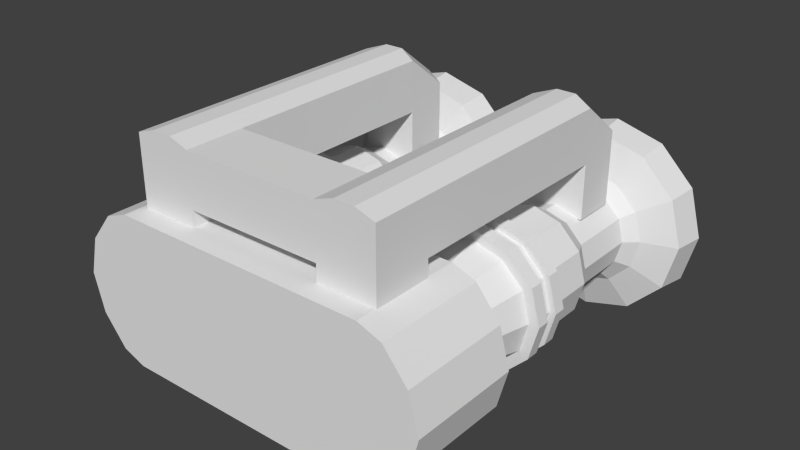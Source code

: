 # Source: dualRocketEngine.blend  (saved by Blender 2.76.0; exported with 4.5.12 LTS)
import bpy
from mathutils import Matrix  # noqa: F401  (used for matrix-valued properties, if any)

bpy.ops.wm.read_factory_settings(use_empty=True)
scene = bpy.context.scene
scene.name = 'Scene'

# ---- collections
col_collection_1 = bpy.data.collections.new('Collection 1'); scene.collection.children.link(col_collection_1)

# ---- world
world_world = bpy.data.worlds.new('World'); scene.world = world_world
world_world.color = (0.05088, 0.05088, 0.05088)
world_world.use_sun_shadow = False
world_world.sun_shadow_jitter_overblur = 0.0
world_world.cycles.sampling_method = 'MANUAL'
world_world.cycles.sample_map_resolution = 256

# ---- meshes
me_cube_004 = bpy.data.meshes.new('Cube.004')
me_cube_004.from_pydata([(-2.35, -0.8243, 1.388), (-2.35, 1.176, 1.388), (-2.35, -0.8243, -1.359), (-2.35, 1.176, -1.359), (2.35, -0.8243, 1.388), (2.35, 1.176, 1.388), (2.35, -0.8243, -1.359), (2.35, 1.176, -1.359), (-3.208, -0.8243, 0.7003), (-3.208, 1.176, 0.7003), (-3.208, 1.176, -0.6722), (-3.208, -0.8243, -0.6722), (3.208, 1.176, -0.6722), (3.208, -0.8243, -0.6722), (3.208, 1.176, 0.7003), (3.208, -0.8243, 0.7003), (-2.35, 1.176, 0.01404), (-2.35, -0.8243, 0.01404), (2.35, 1.176, 0.01404), (2.35, -0.8243, 0.01404), (-3.389, 1.176, 0.01404), (-3.389, -0.8243, 0.01404), (3.389, 1.176, 0.01404), (3.389, -0.8243, 0.01404), (-2.779, -0.8243, 1.229), (-2.779, -0.8243, -1.201), (-2.779, 1.176, -1.201), (-2.779, 1.176, 1.229), (-2.87, 1.176, 0.01404), (-2.87, -0.8243, 0.01404), (2.779, -0.8243, -1.201), (2.779, -0.8243, 1.229), (2.779, 1.176, 1.229), (2.779, 1.176, -1.201), (2.87, -0.8243, 0.01404), (2.87, 1.176, 0.01404), (-1.912, 2.38, -1.045), (-1.384, 2.38, -0.9035), (-1.912, 0.1758, -0.8413), (-1.912, 1.521, -0.8413), (-1.486, 0.1758, -0.727), (-1.486, 1.521, -0.727), (-1.174, 0.1758, -0.4148), (-1.174, 1.521, -0.4148), (-1.059, 0.1758, 0.01169), (-1.059, 1.521, 0.01169), (-1.174, 0.1758, 0.4382), (-1.174, 1.521, 0.4382), (-1.486, 0.1758, 0.7504), (-1.486, 1.521, 0.7504), (-1.912, 0.1758, 0.8647), (-1.912, 1.521, 0.8647), (-2.339, 0.1758, 0.7504), (-2.339, 1.521, 0.7504), (-2.651, 0.1758, 0.4382), (-2.651, 1.521, 0.4382), (-2.765, 0.1758, 0.01169), (-2.765, 1.521, 0.01169), (-2.651, 0.1758, -0.4148), (-2.651, 1.521, -0.4148), (-2.339, 0.1758, -0.727), (-2.339, 1.521, -0.727), (-0.997, 2.38, -0.5167), (-0.8554, 2.38, 0.01169), (-0.997, 2.38, 0.5401), (-1.384, 2.38, 0.9269), (-1.912, 2.38, 1.068), (-2.441, 2.38, 0.9269), (-2.827, 2.38, 0.5401), (-2.969, 2.38, 0.01169), (-2.827, 2.38, -0.5167), (-2.441, 2.38, -0.9035), (-1.912, 2.38, -1.232), (-2.534, 2.38, -1.065), (-2.989, 2.38, -0.61), (-3.156, 2.38, 0.01169), (-2.989, 2.38, 0.6334), (-2.534, 2.38, 1.088), (-1.912, 2.38, 1.255), (-1.291, 2.38, 1.088), (-0.8354, 2.38, 0.6334), (-0.6688, 2.38, 0.01169), (-0.8354, 2.38, -0.61), (-1.291, 2.38, -1.065), (-1.912, 2.618, -1.232), (-2.534, 2.618, -1.065), (-2.989, 2.618, -0.61), (-3.156, 2.618, 0.01169), (-2.989, 2.618, 0.6334), (-2.534, 2.618, 1.088), (-1.912, 2.618, 1.255), (-1.291, 2.618, 1.088), (-0.8354, 2.618, 0.6334), (-0.6688, 2.618, 0.01169), (-0.8354, 2.618, -0.61), (-1.291, 2.618, -1.065), (-1.912, 2.618, -1.093), (-2.465, 2.618, -0.9451), (-2.869, 2.618, -0.5407), (-3.017, 2.618, 0.01169), (-2.869, 2.618, 0.5641), (-2.465, 2.618, 0.9685), (-1.912, 2.618, 1.117), (-1.36, 2.618, 0.9685), (-0.9554, 2.618, 0.5641), (-0.8074, 2.618, 0.01169), (-0.9554, 2.618, -0.5407), (-1.36, 2.618, -0.9451), (-1.912, 2.865, -1.093), (-2.465, 2.865, -0.9451), (-2.869, 2.865, -0.5407), (-3.017, 2.865, 0.01169), (-2.869, 2.865, 0.5641), (-2.465, 2.865, 0.9685), (-1.912, 2.865, 1.117), (-1.36, 2.865, 0.9685), (-0.9554, 2.865, 0.5641), (-0.8074, 2.865, 0.01169), (-0.9554, 2.865, -0.5407), (-1.36, 2.865, -0.9451), (-1.912, 2.865, -1.21), (-2.523, 2.865, -1.047), (-2.971, 2.865, -0.5994), (-3.134, 2.865, 0.01169), (-2.971, 2.865, 0.6228), (-2.523, 2.865, 1.07), (-1.912, 2.865, 1.234), (-1.301, 2.865, 1.07), (-0.8538, 2.865, 0.6228), (-0.6901, 2.865, 0.01169), (-0.8538, 2.865, -0.5994), (-1.301, 2.865, -1.047), (-1.912, 3.086, -1.21), (-2.523, 3.086, -1.047), (-2.971, 3.086, -0.5994), (-3.134, 3.086, 0.01169), (-2.971, 3.086, 0.6228), (-2.523, 3.086, 1.07), (-1.912, 3.086, 1.234), (-1.301, 3.086, 1.07), (-0.8538, 3.086, 0.6228), (-0.6901, 3.086, 0.01169), (-0.8538, 3.086, -0.5994), (-1.301, 3.086, -1.047), (-1.912, 3.086, -1.051), (-2.443, 3.086, -0.9084), (-2.832, 3.086, -0.5195), (-2.975, 3.086, 0.01169), (-2.832, 3.086, 0.5429), (-2.443, 3.086, 0.9317), (-1.912, 3.086, 1.074), (-1.381, 3.086, 0.9317), (-0.9922, 3.086, 0.5429), (-0.8498, 3.086, 0.01169), (-0.9922, 3.086, -0.5195), (-1.381, 3.086, -0.9084), (-1.912, 3.954, -1.051), (-2.443, 3.954, -0.9084), (-2.832, 3.954, -0.5195), (-2.975, 3.954, 0.01169), (-2.832, 3.954, 0.5429), (-2.443, 3.954, 0.9317), (-1.912, 3.954, 1.074), (-1.381, 3.954, 0.9317), (-0.9922, 3.954, 0.5429), (-0.8498, 3.954, 0.01169), (-0.9922, 3.954, -0.5195), (-1.381, 3.954, -0.9084), (-1.912, 4.37, -0.8065), (-2.321, 4.37, -0.6969), (-2.621, 4.37, -0.3974), (-2.73, 4.37, 0.01169), (-2.621, 4.37, 0.4208), (-2.321, 4.37, 0.7203), (-1.912, 4.37, 0.8299), (-1.503, 4.37, 0.7203), (-1.204, 4.37, 0.4208), (-1.094, 4.37, 0.01169), (-1.204, 4.37, -0.3974), (-1.503, 4.37, -0.6969), (-1.912, 5.57, -0.8065), (-2.321, 5.57, -0.6969), (-2.621, 5.57, -0.3974), (-2.73, 5.57, 0.01169), (-2.621, 5.57, 0.4208), (-2.321, 5.57, 0.7203), (-1.912, 5.57, 0.8299), (-1.503, 5.57, 0.7203), (-1.204, 5.57, 0.4208), (-1.094, 5.57, 0.01169), (-1.204, 5.57, -0.3974), (-1.503, 5.57, -0.6969), (-1.912, 5.973, -1.662), (-2.749, 5.973, -1.437), (-3.361, 5.973, -0.8249), (-3.585, 5.973, 0.01169), (-3.361, 5.973, 0.8483), (-2.749, 5.973, 1.461), (-1.912, 5.973, 1.685), (-1.076, 5.973, 1.461), (-0.4632, 5.973, 0.8483), (-0.239, 5.973, 0.01169), (-0.4632, 5.973, -0.8249), (-1.076, 5.973, -1.437), (-1.912, 6.548, -1.742), (-2.789, 6.548, -1.507), (-3.431, 6.548, -0.8653), (-3.666, 6.548, 0.01169), (-3.431, 6.548, 0.8887), (-2.789, 6.548, 1.531), (-1.912, 6.548, 1.766), (-1.035, 6.548, 1.531), (-0.3932, 6.548, 0.8887), (-0.1582, 6.548, 0.01169), (-0.3932, 6.548, -0.8653), (-1.035, 6.548, -1.507), (-1.912, 6.548, -0.7042), (-2.27, 6.548, -0.6082), (-2.532, 6.548, -0.3462), (-2.628, 6.548, 0.01169), (-2.532, 6.548, 0.3696), (-2.27, 6.548, 0.6316), (-1.912, 6.548, 0.7275), (-1.554, 6.548, 0.6316), (-1.292, 6.548, 0.3696), (-1.196, 6.548, 0.01169), (-1.292, 6.548, -0.3462), (-1.554, 6.548, -0.6082), (-1.912, 3.135, -0.7042), (-2.27, 3.135, -0.6082), (-2.532, 3.135, -0.3462), (-2.628, 3.135, 0.01169), (-2.532, 3.135, 0.3696), (-2.27, 3.135, 0.6316), (-1.912, 3.135, 0.7275), (-1.554, 3.135, 0.6316), (-1.292, 3.135, 0.3696), (-1.196, 3.135, 0.01169), (-1.292, 3.135, -0.3462), (-1.554, 3.135, -0.6082), (-2.63, 6.625, 1.255), (-3.156, 6.625, 0.7296), (-1.912, 6.625, -1.424), (-1.194, 6.625, -1.232), (-3.156, 6.625, -0.7062), (-2.63, 6.625, -1.232), (-0.4764, 6.625, 0.01169), (-0.6687, 6.625, 0.7296), (-1.912, 6.625, 1.448), (-3.348, 6.625, 0.01169), (-0.6687, 6.625, -0.7062), (-1.194, 6.625, 1.255), (-2.821, 5.768, -0.513), (-2.437, 5.768, -0.8972), (-0.8628, 5.768, 0.01169), (-1.003, 5.768, 0.5364), (-1.912, 5.768, 1.061), (-2.437, 5.768, 0.9206), (-2.962, 5.768, 0.01169), (-1.003, 5.768, -0.513), (-1.387, 5.768, 0.9206), (-2.821, 5.768, 0.5364), (-1.387, 5.768, -0.8972), (-1.912, 5.768, -1.038), (1.855, 2.38, -1.045), (2.384, 2.38, -0.9035), (1.855, 0.1758, -0.8413), (1.855, 1.521, -0.8413), (2.282, 0.1758, -0.727), (2.282, 1.521, -0.727), (2.594, 0.1758, -0.4148), (2.594, 1.521, -0.4148), (2.708, 0.1758, 0.01169), (2.708, 1.521, 0.01169), (2.594, 0.1758, 0.4382), (2.594, 1.521, 0.4382), (2.282, 0.1758, 0.7504), (2.282, 1.521, 0.7504), (1.855, 0.1758, 0.8647), (1.855, 1.521, 0.8647), (1.429, 0.1758, 0.7504), (1.429, 1.521, 0.7504), (1.117, 0.1758, 0.4382), (1.117, 1.521, 0.4382), (1.002, 0.1758, 0.01169), (1.002, 1.521, 0.01169), (1.117, 0.1758, -0.4148), (1.117, 1.521, -0.4148), (1.429, 0.1758, -0.727), (1.429, 1.521, -0.727), (2.771, 2.38, -0.5167), (2.912, 2.38, 0.01169), (2.771, 2.38, 0.5401), (2.384, 2.38, 0.9269), (1.855, 2.38, 1.068), (1.327, 2.38, 0.9269), (0.9402, 2.38, 0.5401), (0.7986, 2.38, 0.01169), (0.9402, 2.38, -0.5167), (1.327, 2.38, -0.9035), (1.855, 2.38, -1.232), (1.234, 2.38, -1.065), (0.7786, 2.38, -0.61), (0.612, 2.38, 0.01169), (0.7786, 2.38, 0.6334), (1.234, 2.38, 1.088), (1.855, 2.38, 1.255), (2.477, 2.38, 1.088), (2.932, 2.38, 0.6334), (3.099, 2.38, 0.01169), (2.932, 2.38, -0.61), (2.477, 2.38, -1.065), (1.855, 2.618, -1.232), (1.234, 2.618, -1.065), (0.7786, 2.618, -0.61), (0.612, 2.618, 0.01169), (0.7786, 2.618, 0.6334), (1.234, 2.618, 1.088), (1.855, 2.618, 1.255), (2.477, 2.618, 1.088), (2.932, 2.618, 0.6334), (3.099, 2.618, 0.01169), (2.932, 2.618, -0.61), (2.477, 2.618, -1.065), (1.855, 2.618, -1.093), (1.303, 2.618, -0.9451), (0.8986, 2.618, -0.5407), (0.7506, 2.618, 0.01169), (0.8986, 2.618, 0.5641), (1.303, 2.618, 0.9685), (1.855, 2.618, 1.117), (2.408, 2.618, 0.9685), (2.812, 2.618, 0.5641), (2.96, 2.618, 0.01169), (2.812, 2.618, -0.5407), (2.408, 2.618, -0.9451), (1.855, 2.865, -1.093), (1.303, 2.865, -0.9451), (0.8986, 2.865, -0.5407), (0.7506, 2.865, 0.01169), (0.8986, 2.865, 0.5641), (1.303, 2.865, 0.9685), (1.855, 2.865, 1.117), (2.408, 2.865, 0.9685), (2.812, 2.865, 0.5641), (2.96, 2.865, 0.01169), (2.812, 2.865, -0.5407), (2.408, 2.865, -0.9451), (1.855, 2.865, -1.21), (1.244, 2.865, -1.047), (0.797, 2.865, -0.5994), (0.6333, 2.865, 0.01169), (0.797, 2.865, 0.6228), (1.244, 2.865, 1.07), (1.855, 2.865, 1.234), (2.466, 2.865, 1.07), (2.914, 2.865, 0.6228), (3.078, 2.865, 0.01169), (2.914, 2.865, -0.5994), (2.466, 2.865, -1.047), (1.855, 3.086, -1.21), (1.244, 3.086, -1.047), (0.797, 3.086, -0.5994), (0.6333, 3.086, 0.01169), (0.797, 3.086, 0.6228), (1.244, 3.086, 1.07), (1.855, 3.086, 1.234), (2.466, 3.086, 1.07), (2.914, 3.086, 0.6228), (3.078, 3.086, 0.01169), (2.914, 3.086, -0.5994), (2.466, 3.086, -1.047), (1.855, 3.086, -1.051), (1.324, 3.086, -0.9084), (0.9354, 3.086, -0.5195), (0.793, 3.086, 0.01169), (0.9354, 3.086, 0.5429), (1.324, 3.086, 0.9317), (1.855, 3.086, 1.074), (2.387, 3.086, 0.9317), (2.775, 3.086, 0.5429), (2.918, 3.086, 0.01169), (2.775, 3.086, -0.5195), (2.387, 3.086, -0.9084), (1.855, 3.954, -1.051), (1.324, 3.954, -0.9084), (0.9354, 3.954, -0.5195), (0.793, 3.954, 0.01169), (0.9354, 3.954, 0.5429), (1.324, 3.954, 0.9317), (1.855, 3.954, 1.074), (2.387, 3.954, 0.9317), (2.775, 3.954, 0.5429), (2.918, 3.954, 0.01169), (2.775, 3.954, -0.5195), (2.387, 3.954, -0.9084), (1.855, 4.37, -0.8065), (1.446, 4.37, -0.6969), (1.147, 4.37, -0.3974), (1.037, 4.37, 0.01169), (1.147, 4.37, 0.4208), (1.446, 4.37, 0.7203), (1.855, 4.37, 0.8299), (2.265, 4.37, 0.7203), (2.564, 4.37, 0.4208), (2.674, 4.37, 0.01169), (2.564, 4.37, -0.3974), (2.265, 4.37, -0.6969), (1.855, 5.57, -0.8065), (1.446, 5.57, -0.6969), (1.147, 5.57, -0.3974), (1.037, 5.57, 0.01169), (1.147, 5.57, 0.4208), (1.446, 5.57, 0.7203), (1.855, 5.57, 0.8299), (2.265, 5.57, 0.7203), (2.564, 5.57, 0.4208), (2.674, 5.57, 0.01169), (2.564, 5.57, -0.3974), (2.265, 5.57, -0.6969), (1.855, 5.973, -1.662), (1.019, 5.973, -1.437), (0.4064, 5.973, -0.8249), (0.1822, 5.973, 0.01169), (0.4064, 5.973, 0.8483), (1.019, 5.973, 1.461), (1.855, 5.973, 1.685), (2.692, 5.973, 1.461), (3.304, 5.973, 0.8483), (3.529, 5.973, 0.01169), (3.304, 5.973, -0.8249), (2.692, 5.973, -1.437), (1.855, 6.548, -1.742), (0.9784, 6.548, -1.507), (0.3364, 6.548, -0.8653), (0.1014, 6.548, 0.01169), (0.3364, 6.548, 0.8887), (0.9784, 6.548, 1.531), (1.855, 6.548, 1.766), (2.732, 6.548, 1.531), (3.374, 6.548, 0.8887), (3.609, 6.548, 0.01169), (3.374, 6.548, -0.8653), (2.732, 6.548, -1.507), (1.855, 6.548, -0.7042), (1.498, 6.548, -0.6082), (1.235, 6.548, -0.3462), (1.14, 6.548, 0.01169), (1.235, 6.548, 0.3696), (1.498, 6.548, 0.6316), (1.855, 6.548, 0.7275), (2.213, 6.548, 0.6316), (2.475, 6.548, 0.3696), (2.571, 6.548, 0.01169), (2.475, 6.548, -0.3462), (2.213, 6.548, -0.6082), (1.855, 3.135, -0.7042), (1.498, 3.135, -0.6082), (1.235, 3.135, -0.3462), (1.14, 3.135, 0.01169), (1.235, 3.135, 0.3696), (1.498, 3.135, 0.6316), (1.855, 3.135, 0.7275), (2.213, 3.135, 0.6316), (2.475, 3.135, 0.3696), (2.571, 3.135, 0.01169), (2.475, 3.135, -0.3462), (2.213, 3.135, -0.6082), (1.138, 6.625, 1.255), (0.6119, 6.625, 0.7296), (1.855, 6.625, -1.424), (2.573, 6.625, -1.232), (0.6119, 6.625, -0.7062), (1.138, 6.625, -1.232), (3.291, 6.625, 0.01169), (3.099, 6.625, 0.7296), (1.855, 6.625, 1.448), (0.4196, 6.625, 0.01169), (3.099, 6.625, -0.7062), (2.573, 6.625, 1.255), (0.9466, 5.768, -0.513), (1.331, 5.768, -0.8972), (2.905, 5.768, 0.01169), (2.764, 5.768, 0.5364), (1.855, 5.768, 1.061), (1.331, 5.768, 0.9206), (0.806, 5.768, 0.01169), (2.764, 5.768, -0.513), (2.38, 5.768, 0.9206), (0.9466, 5.768, 0.5364), (2.38, 5.768, -0.8972), (1.855, 5.768, -1.038), (-1.148, 3.184, -0.09977), (-1.148, 3.45, -0.09977), (-1.148, 3.184, -0.3663), (-1.148, 3.45, -0.3663), (1.148, 3.184, -0.09977), (1.148, 3.45, -0.09977), (1.148, 3.184, -0.3663), (1.148, 3.45, -0.3663), (-1.148, 3.623, -0.09977), (-1.148, 3.89, -0.09977), (-1.148, 3.623, -0.3663), (-1.148, 3.89, -0.3663), (1.148, 3.623, -0.09977), (1.148, 3.89, -0.09977), (1.148, 3.623, -0.3663), (1.148, 3.89, -0.3663), (-1.148, 3.184, 0.419), (-1.148, 3.45, 0.419), (-1.148, 3.184, 0.1525), (-1.148, 3.45, 0.1525), (1.148, 3.184, 0.419), (1.148, 3.45, 0.419), (1.148, 3.184, 0.1525), (1.148, 3.45, 0.1525), (-1.148, 3.623, 0.419), (-1.148, 3.89, 0.419), (-1.148, 3.623, 0.1525), (-1.148, 3.89, 0.1525), (1.148, 3.623, 0.419), (1.148, 3.89, 0.419), (1.148, 3.623, 0.1525), (1.148, 3.89, 0.1525), (1.299, 5.435, 0.6944), (1.299, 4.653, 0.6944), (2.367, 4.653, 0.6944), (2.367, 5.435, 0.6944), (1.299, 5.435, 2.03), (2.367, 5.435, 2.03), (1.299, 5.435, 1.689), (2.367, 5.435, 1.689), (1.299, 4.653, 1.689), (2.367, 4.653, 1.689), (1.299, 4.653, 2.642), (2.367, 4.653, 2.642), (1.299, 0.6209, 2.642), (2.367, 0.6209, 2.642), (2.367, -0.4472, 2.642), (1.299, -0.4472, 2.642), (2.367, 0.6209, 1.108), (2.367, -0.4472, 1.108), (2.367, 0.6209, 1.689), (2.367, -0.4472, 1.689), (1.299, 0.6209, 1.108), (1.299, -0.4472, 1.108), (1.299, 0.6209, 1.689), (1.299, -0.4472, 1.689), (-2.268, 5.435, 0.6944), (-2.268, 4.653, 0.6944), (-1.2, 4.653, 0.6944), (-1.2, 5.435, 0.6944), (-2.268, 5.435, 2.03), (-1.2, 5.435, 2.03), (-2.268, 5.435, 1.689), (-1.2, 5.435, 1.689), (-2.268, 4.653, 1.689), (-1.2, 4.653, 1.689), (-2.268, 4.653, 2.642), (-1.2, 4.653, 2.642), (-2.268, 0.6209, 2.642), (-1.2, 0.6209, 2.642), (-1.2, -0.4472, 2.642), (-2.268, -0.4472, 2.642), (-1.2, 0.6209, 1.108), (-1.2, -0.4472, 1.108), (-1.2, 0.6209, 1.689), (-1.2, -0.4472, 1.689), (-2.268, 0.6209, 1.108), (-2.268, -0.4472, 1.108), (-2.268, 0.6209, 1.689), (-2.268, -0.4472, 1.689), (2.011, 5.569, 2.15), (1.655, 5.569, 2.15), (2.011, 5.569, 0.8148), (1.655, 5.569, 0.8148), (2.011, 4.653, 1.689), (1.655, 4.653, 1.689), (2.011, 5.569, 1.81), (1.655, 5.569, 1.81), (2.011, 4.653, 0.6944), (1.655, 4.653, 0.6944), (2.011, 0.7545, 2.762), (1.655, 0.7545, 2.762), (2.011, 4.787, 2.762), (1.655, 4.787, 2.762), (1.655, -0.4472, 1.689), (2.011, -0.4472, 1.689), (2.011, -0.4472, 1.108), (1.655, -0.4472, 1.108), (2.011, 0.6209, 1.689), (1.655, 0.6209, 1.689), (1.655, -0.4458, 2.762), (2.011, -0.4458, 2.762), (1.655, 0.6209, 1.108), (2.011, 0.6209, 1.108), (-1.556, 5.569, 2.15), (-1.912, 5.569, 2.15), (-1.556, 5.569, 0.8148), (-1.912, 5.569, 0.8148), (-1.556, 4.653, 1.689), (-1.912, 4.653, 1.689), (-1.556, 5.569, 1.81), (-1.912, 5.569, 1.81), (-1.556, 4.653, 0.6944), (-1.912, 4.653, 0.6944), (-1.556, 0.7545, 2.762), (-1.912, 0.7545, 2.762), (-1.556, 4.787, 2.762), (-1.912, 4.787, 2.762), (-1.912, -0.4472, 1.689), (-1.556, -0.4472, 1.689), (-1.556, -0.4472, 1.108), (-1.912, -0.4472, 1.108), (-1.556, 0.6209, 1.689), (-1.912, 0.6209, 1.689), (-1.912, -0.4458, 2.762), (-1.556, -0.4458, 2.762), (-1.912, 0.6209, 1.108), (-1.556, 0.6209, 1.108)], [], [(35, 32, 14, 22), (3, 7, 6, 2), (34, 30, 13, 23), (5, 1, 0, 4), (17, 2, 6, 19), (18, 7, 3, 16), (20, 10, 11, 21), (22, 14, 15, 23), (30, 33, 12, 13), (29, 24, 8, 21), (28, 26, 10, 20), (32, 31, 15, 14), (26, 25, 11, 10), (24, 27, 9, 8), (27, 28, 20, 9), (25, 29, 21, 11), (12, 22, 23, 13), (9, 20, 21, 8), (5, 18, 16, 1), (0, 17, 19, 4), (31, 34, 23, 15), (33, 35, 22, 12), (2, 17, 29, 25), (1, 16, 28, 27), (0, 1, 27, 24), (3, 2, 25, 26), (16, 3, 26, 28), (17, 0, 24, 29), (7, 18, 35, 33), (4, 19, 34, 31), (5, 4, 31, 32), (6, 7, 33, 30), (19, 6, 30, 34), (18, 5, 32, 35), (59, 57, 69, 70), (38, 39, 41, 40), (45, 43, 62, 63), (40, 41, 43, 42), (49, 47, 64, 65), (42, 43, 45, 44), (53, 51, 66, 67), (44, 45, 47, 46), (57, 55, 68, 69), (46, 47, 49, 48), (41, 39, 36, 37), (48, 49, 51, 50), (61, 59, 70, 71), (50, 51, 53, 52), (39, 61, 71, 36), (52, 53, 55, 54), (43, 41, 37, 62), (54, 55, 57, 56), (47, 45, 63, 64), (56, 57, 59, 58), (51, 49, 65, 66), (60, 61, 39, 38), (58, 59, 61, 60), (55, 53, 67, 68), (37, 36, 72, 83), (77, 78, 90, 89), (71, 70, 74, 73), (63, 62, 82, 81), (65, 64, 80, 79), (67, 66, 78, 77), (69, 68, 76, 75), (62, 37, 83, 82), (64, 63, 81, 80), (66, 65, 79, 78), (68, 67, 77, 76), (36, 71, 73, 72), (70, 69, 75, 74), (89, 90, 102, 101), (74, 75, 87, 86), (81, 82, 94, 93), (78, 79, 91, 90), (75, 76, 88, 87), (82, 83, 95, 94), (72, 73, 85, 84), (79, 80, 92, 91), (76, 77, 89, 88), (83, 72, 84, 95), (73, 74, 86, 85), (80, 81, 93, 92), (104, 105, 117, 116), (86, 87, 99, 98), (93, 94, 106, 105), (90, 91, 103, 102), (87, 88, 100, 99), (94, 95, 107, 106), (84, 85, 97, 96), (91, 92, 104, 103), (88, 89, 101, 100), (95, 84, 96, 107), (85, 86, 98, 97), (92, 93, 105, 104), (117, 118, 130, 129), (101, 102, 114, 113), (98, 99, 111, 110), (105, 106, 118, 117), (102, 103, 115, 114), (99, 100, 112, 111), (106, 107, 119, 118), (96, 97, 109, 108), (103, 104, 116, 115), (100, 101, 113, 112), (107, 96, 108, 119), (97, 98, 110, 109), (122, 123, 135, 134), (114, 115, 127, 126), (111, 112, 124, 123), (118, 119, 131, 130), (108, 109, 121, 120), (115, 116, 128, 127), (112, 113, 125, 124), (119, 108, 120, 131), (109, 110, 122, 121), (116, 117, 129, 128), (113, 114, 126, 125), (110, 111, 123, 122), (134, 135, 147, 146), (129, 130, 142, 141), (126, 127, 139, 138), (123, 124, 136, 135), (130, 131, 143, 142), (120, 121, 133, 132), (127, 128, 140, 139), (124, 125, 137, 136), (131, 120, 132, 143), (121, 122, 134, 133), (128, 129, 141, 140), (125, 126, 138, 137), (149, 150, 162, 161), (141, 142, 154, 153), (138, 139, 151, 150), (135, 136, 148, 147), (142, 143, 155, 154), (132, 133, 145, 144), (139, 140, 152, 151), (136, 137, 149, 148), (143, 132, 144, 155), (133, 134, 146, 145), (140, 141, 153, 152), (137, 138, 150, 149), (161, 162, 174, 173), (146, 147, 159, 158), (153, 154, 166, 165), (150, 151, 163, 162), (147, 148, 160, 159), (154, 155, 167, 166), (144, 145, 157, 156), (151, 152, 164, 163), (148, 149, 161, 160), (155, 144, 156, 167), (145, 146, 158, 157), (152, 153, 165, 164), (176, 177, 189, 188), (158, 159, 171, 170), (165, 166, 178, 177), (162, 163, 175, 174), (159, 160, 172, 171), (166, 167, 179, 178), (156, 157, 169, 168), (163, 164, 176, 175), (160, 161, 173, 172), (167, 156, 168, 179), (157, 158, 170, 169), (164, 165, 177, 176), (253, 252, 194, 193), (173, 174, 186, 185), (170, 171, 183, 182), (177, 178, 190, 189), (174, 175, 187, 186), (171, 172, 184, 183), (178, 179, 191, 190), (168, 169, 181, 180), (175, 176, 188, 187), (172, 173, 185, 184), (179, 168, 180, 191), (169, 170, 182, 181), (203, 192, 204, 215), (255, 254, 201, 200), (257, 256, 198, 197), (252, 258, 195, 194), (254, 259, 202, 201), (256, 260, 199, 198), (258, 261, 196, 195), (259, 262, 203, 202), (263, 253, 193, 192), (260, 255, 200, 199), (261, 257, 197, 196), (262, 263, 192, 203), (241, 240, 221, 220), (193, 194, 206, 205), (200, 201, 213, 212), (197, 198, 210, 209), (194, 195, 207, 206), (201, 202, 214, 213), (198, 199, 211, 210), (195, 196, 208, 207), (202, 203, 215, 214), (192, 193, 205, 204), (199, 200, 212, 211), (196, 197, 209, 208), (220, 221, 233, 232), (243, 242, 216, 227), (245, 244, 218, 217), (247, 246, 225, 224), (240, 248, 222, 221), (244, 249, 219, 218), (246, 250, 226, 225), (248, 251, 223, 222), (249, 241, 220, 219), (250, 243, 227, 226), (242, 245, 217, 216), (251, 247, 224, 223), (239, 228, 229, 230, 231, 232, 233, 234, 235, 236, 237, 238), (227, 216, 228, 239), (217, 218, 230, 229), (224, 225, 237, 236), (221, 222, 234, 233), (218, 219, 231, 230), (225, 226, 238, 237), (222, 223, 235, 234), (219, 220, 232, 231), (226, 227, 239, 238), (216, 217, 229, 228), (223, 224, 236, 235), (211, 212, 247, 251), (204, 205, 245, 242), (214, 215, 243, 250), (207, 208, 241, 249), (210, 211, 251, 248), (213, 214, 250, 246), (206, 207, 249, 244), (209, 210, 248, 240), (212, 213, 246, 247), (205, 206, 244, 245), (215, 204, 242, 243), (208, 209, 240, 241), (191, 180, 263, 262), (184, 185, 257, 261), (187, 188, 255, 260), (180, 181, 253, 263), (190, 191, 262, 259), (183, 184, 261, 258), (186, 187, 260, 256), (189, 190, 259, 254), (182, 183, 258, 252), (185, 186, 256, 257), (188, 189, 254, 255), (181, 182, 252, 253), (287, 285, 297, 298), (266, 267, 269, 268), (273, 271, 290, 291), (268, 269, 271, 270), (277, 275, 292, 293), (270, 271, 273, 272), (281, 279, 294, 295), (272, 273, 275, 274), (285, 283, 296, 297), (274, 275, 277, 276), (269, 267, 264, 265), (276, 277, 279, 278), (289, 287, 298, 299), (278, 279, 281, 280), (267, 289, 299, 264), (280, 281, 283, 282), (271, 269, 265, 290), (282, 283, 285, 284), (275, 273, 291, 292), (284, 285, 287, 286), (279, 277, 293, 294), (288, 289, 267, 266), (286, 287, 289, 288), (283, 281, 295, 296), (265, 264, 300, 311), (305, 306, 318, 317), (299, 298, 302, 301), (291, 290, 310, 309), (293, 292, 308, 307), (295, 294, 306, 305), (297, 296, 304, 303), (290, 265, 311, 310), (292, 291, 309, 308), (294, 293, 307, 306), (296, 295, 305, 304), (264, 299, 301, 300), (298, 297, 303, 302), (317, 318, 330, 329), (302, 303, 315, 314), (309, 310, 322, 321), (306, 307, 319, 318), (303, 304, 316, 315), (310, 311, 323, 322), (300, 301, 313, 312), (307, 308, 320, 319), (304, 305, 317, 316), (311, 300, 312, 323), (301, 302, 314, 313), (308, 309, 321, 320), (332, 333, 345, 344), (314, 315, 327, 326), (321, 322, 334, 333), (318, 319, 331, 330), (315, 316, 328, 327), (322, 323, 335, 334), (312, 313, 325, 324), (319, 320, 332, 331), (316, 317, 329, 328), (323, 312, 324, 335), (313, 314, 326, 325), (320, 321, 333, 332), (345, 346, 358, 357), (329, 330, 342, 341), (326, 327, 339, 338), (333, 334, 346, 345), (330, 331, 343, 342), (327, 328, 340, 339), (334, 335, 347, 346), (324, 325, 337, 336), (331, 332, 344, 343), (328, 329, 341, 340), (335, 324, 336, 347), (325, 326, 338, 337), (350, 351, 363, 362), (342, 343, 355, 354), (339, 340, 352, 351), (346, 347, 359, 358), (336, 337, 349, 348), (343, 344, 356, 355), (340, 341, 353, 352), (347, 336, 348, 359), (337, 338, 350, 349), (344, 345, 357, 356), (341, 342, 354, 353), (338, 339, 351, 350), (362, 363, 375, 374), (357, 358, 370, 369), (354, 355, 367, 366), (351, 352, 364, 363), (358, 359, 371, 370), (348, 349, 361, 360), (355, 356, 368, 367), (352, 353, 365, 364), (359, 348, 360, 371), (349, 350, 362, 361), (356, 357, 369, 368), (353, 354, 366, 365), (377, 378, 390, 389), (369, 370, 382, 381), (366, 367, 379, 378), (363, 364, 376, 375), (370, 371, 383, 382), (360, 361, 373, 372), (367, 368, 380, 379), (364, 365, 377, 376), (371, 360, 372, 383), (361, 362, 374, 373), (368, 369, 381, 380), (365, 366, 378, 377), (389, 390, 402, 401), (374, 375, 387, 386), (381, 382, 394, 393), (378, 379, 391, 390), (375, 376, 388, 387), (382, 383, 395, 394), (372, 373, 385, 384), (379, 380, 392, 391), (376, 377, 389, 388), (383, 372, 384, 395), (373, 374, 386, 385), (380, 381, 393, 392), (404, 405, 417, 416), (386, 387, 399, 398), (393, 394, 406, 405), (390, 391, 403, 402), (387, 388, 400, 399), (394, 395, 407, 406), (384, 385, 397, 396), (391, 392, 404, 403), (388, 389, 401, 400), (395, 384, 396, 407), (385, 386, 398, 397), (392, 393, 405, 404), (481, 480, 422, 421), (401, 402, 414, 413), (398, 399, 411, 410), (405, 406, 418, 417), (402, 403, 415, 414), (399, 400, 412, 411), (406, 407, 419, 418), (396, 397, 409, 408), (403, 404, 416, 415), (400, 401, 413, 412), (407, 396, 408, 419), (397, 398, 410, 409), (431, 420, 432, 443), (483, 482, 429, 428), (485, 484, 426, 425), (480, 486, 423, 422), (482, 487, 430, 429), (484, 488, 427, 426), (486, 489, 424, 423), (487, 490, 431, 430), (491, 481, 421, 420), (488, 483, 428, 427), (489, 485, 425, 424), (490, 491, 420, 431), (469, 468, 449, 448), (421, 422, 434, 433), (428, 429, 441, 440), (425, 426, 438, 437), (422, 423, 435, 434), (429, 430, 442, 441), (426, 427, 439, 438), (423, 424, 436, 435), (430, 431, 443, 442), (420, 421, 433, 432), (427, 428, 440, 439), (424, 425, 437, 436), (448, 449, 461, 460), (471, 470, 444, 455), (473, 472, 446, 445), (475, 474, 453, 452), (468, 476, 450, 449), (472, 477, 447, 446), (474, 478, 454, 453), (476, 479, 451, 450), (477, 469, 448, 447), (478, 471, 455, 454), (470, 473, 445, 444), (479, 475, 452, 451), (467, 456, 457, 458, 459, 460, 461, 462, 463, 464, 465, 466), (455, 444, 456, 467), (445, 446, 458, 457), (452, 453, 465, 464), (449, 450, 462, 461), (446, 447, 459, 458), (453, 454, 466, 465), (450, 451, 463, 462), (447, 448, 460, 459), (454, 455, 467, 466), (444, 445, 457, 456), (451, 452, 464, 463), (439, 440, 475, 479), (432, 433, 473, 470), (442, 443, 471, 478), (435, 436, 469, 477), (438, 439, 479, 476), (441, 442, 478, 474), (434, 435, 477, 472), (437, 438, 476, 468), (440, 441, 474, 475), (433, 434, 472, 473), (443, 432, 470, 471), (436, 437, 468, 469), (419, 408, 491, 490), (412, 413, 485, 489), (415, 416, 483, 488), (408, 409, 481, 491), (418, 419, 490, 487), (411, 412, 489, 486), (414, 415, 488, 484), (417, 418, 487, 482), (410, 411, 486, 480), (413, 414, 484, 485), (416, 417, 482, 483), (409, 410, 480, 481), (495, 499, 498, 494), (497, 493, 492, 496), (492, 494, 498, 496), (497, 499, 495, 493), (503, 507, 506, 502), (505, 501, 500, 504), (500, 502, 506, 504), (505, 507, 503, 501), (511, 515, 514, 510), (513, 509, 508, 512), (508, 510, 514, 512), (513, 515, 511, 509), (519, 523, 522, 518), (521, 517, 516, 520), (516, 518, 522, 520), (521, 523, 519, 517), (579, 530, 528, 573), (532, 530, 524, 525), (577, 532, 525, 581), (546, 536, 534, 532), (535, 533, 531, 529), (531, 533, 526, 527), (581, 525, 524, 575), (584, 535, 529, 572), (532, 534, 528, 530), (591, 546, 532, 577), (582, 537, 535, 584), (537, 542, 533, 535), (587, 543, 538, 593), (540, 542, 543, 541), (591, 594, 544, 546), (583, 536, 539, 592), (543, 542, 537, 538), (546, 544, 545, 547), (587, 588, 541, 543), (546, 566, 561, 536), (595, 540, 541, 588), (578, 531, 527, 574), (603, 554, 552, 597), (556, 554, 548, 549), (601, 556, 549, 605), (570, 560, 558, 556), (559, 557, 555, 553), (555, 557, 550, 551), (605, 549, 548, 599), (608, 559, 553, 596), (556, 558, 552, 554), (615, 570, 556, 601), (606, 561, 559, 608), (561, 566, 557, 559), (611, 567, 562, 617), (564, 566, 567, 565), (615, 618, 568, 570), (607, 560, 563, 616), (547, 567, 566, 546), (570, 568, 569, 571), (611, 612, 565, 567), (570, 571, 563, 560), (619, 564, 565, 612), (602, 555, 551, 598), (530, 579, 575, 524), (579, 578, 574, 575), (544, 594, 589, 545), (594, 595, 588, 589), (547, 545, 589, 586), (586, 589, 588, 587), (537, 582, 593, 538), (582, 583, 592, 593), (542, 540, 595, 590), (590, 595, 594, 591), (547, 586, 592, 539), (586, 587, 593, 592), (536, 583, 585, 534), (583, 582, 584, 585), (542, 590, 576, 533), (590, 591, 577, 576), (534, 585, 573, 528), (585, 584, 572, 573), (526, 580, 574, 527), (580, 581, 575, 574), (533, 576, 580, 526), (576, 577, 581, 580), (531, 578, 572, 529), (578, 579, 573, 572), (554, 603, 599, 548), (603, 602, 598, 599), (568, 618, 613, 569), (618, 619, 612, 613), (571, 569, 613, 610), (610, 613, 612, 611), (561, 606, 617, 562), (606, 607, 616, 617), (566, 564, 619, 614), (614, 619, 618, 615), (571, 610, 616, 563), (610, 611, 617, 616), (560, 607, 609, 558), (607, 606, 608, 609), (566, 614, 600, 557), (614, 615, 601, 600), (558, 609, 597, 552), (609, 608, 596, 597), (550, 604, 598, 551), (604, 605, 599, 598), (557, 600, 604, 550), (600, 601, 605, 604), (555, 602, 596, 553), (602, 603, 597, 596), (539, 536, 561, 562), (547, 539, 562, 567)])
me_cube_004.use_remesh_preserve_volume = False
me_cube_004.use_remesh_preserve_attributes = False
me_cube_004.use_mirror_vertex_groups = False
me_cube_004.update()

# ---- objects
ob_cube = bpy.data.objects.new('Cube', me_cube_004)

# ---- transforms, parenting, visibility, modifiers, constraints
ob_cube.location = (0.0, 0.0, 0.0)
ob_cube.lineart.crease_threshold = 0.0

# ---- collection membership
col_collection_1.objects.link(ob_cube)

# ---- scene / render settings (as saved in the file)
scene.frame_start = 1; scene.frame_end = 250; scene.frame_set(1)
scene.render.engine = 'BLENDER_EEVEE_NEXT'
scene.render.resolution_percentage = 50
scene.render.dither_intensity = 0.0
scene.cycles.use_denoising = False
scene.cycles.samples = 10
scene.cycles.sampling_pattern = 'TABULATED_SOBOL'
scene.cycles.light_sampling_threshold = 0.0
scene.cycles.use_adaptive_sampling = False
scene.cycles.use_light_tree = False
scene.cycles.blur_glossy = 0.0
scene.cycles.pixel_filter_type = 'GAUSSIAN'
scene.cycles.sample_clamp_indirect = 0.0
scene.view_settings.view_transform = 'Standard'
bpy.context.view_layer.update()

# ---- added for rendering (the .blend has no active camera and no usable light): camera, sun
cam_auto = bpy.data.cameras.new('AutoCamera')
cam_auto.lens = 50.0
cam_auto.sensor_width = 36.0
cam_auto.clip_end = 1000.0
ob_auto_camera = bpy.data.objects.new('AutoCamera', cam_auto)
scene.collection.objects.link(ob_auto_camera)
ob_auto_camera.location = (10.4686, -9.69604, 8.90747)
ob_auto_camera.rotation_euler = (1.09748, -7.21219e-08, 0.694738)
scene.camera = ob_auto_camera
light_auto_sun = bpy.data.lights.new('AutoSun', 'SUN')
light_auto_sun.energy = 3.0
light_auto_sun.angle = 0.0523599
ob_auto_sun = bpy.data.objects.new('AutoSun', light_auto_sun)
scene.collection.objects.link(ob_auto_sun)
ob_auto_sun.rotation_euler = (0.872665, 0.174533, 0.523599)
bpy.context.view_layer.update()
